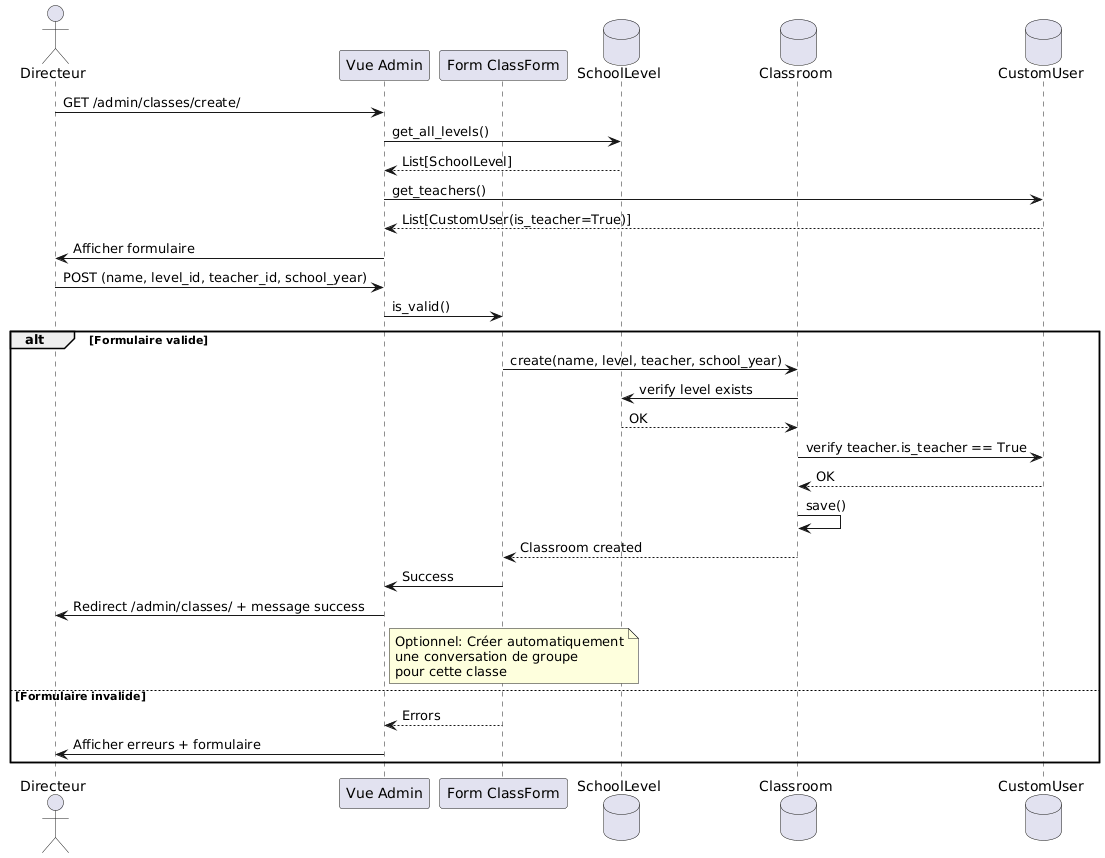

The diagram above was rendered by PlantUML. Its source (embedded in the PNG):
@startuml
actor Directeur
participant "Vue Admin" as Admin
participant "Form ClassForm" as Form
database "SchoolLevel" as Level
database "Classroom" as Class
database "CustomUser" as User

Directeur -> Admin: GET /admin/classes/create/
Admin -> Level: get_all_levels()
Level --> Admin: List[SchoolLevel]
Admin -> User: get_teachers()
User --> Admin: List[CustomUser(is_teacher=True)]
Admin -> Directeur: Afficher formulaire

Directeur -> Admin: POST (name, level_id, teacher_id, school_year)
Admin -> Form: is_valid()

alt Formulaire valide
    Form -> Class: create(name, level, teacher, school_year)
    Class -> Level: verify level exists
    Level --> Class: OK
    Class -> User: verify teacher.is_teacher == True
    User --> Class: OK
    Class -> Class: save()
    Class --> Form: Classroom created
    
    Form -> Admin: Success
    Admin -> Directeur: Redirect /admin/classes/ + message success
    
    note right of Admin
        Optionnel: Créer automatiquement
        une conversation de groupe
        pour cette classe
    end note
    
else Formulaire invalide
    Form --> Admin: Errors
    Admin -> Directeur: Afficher erreurs + formulaire
end
@enduml